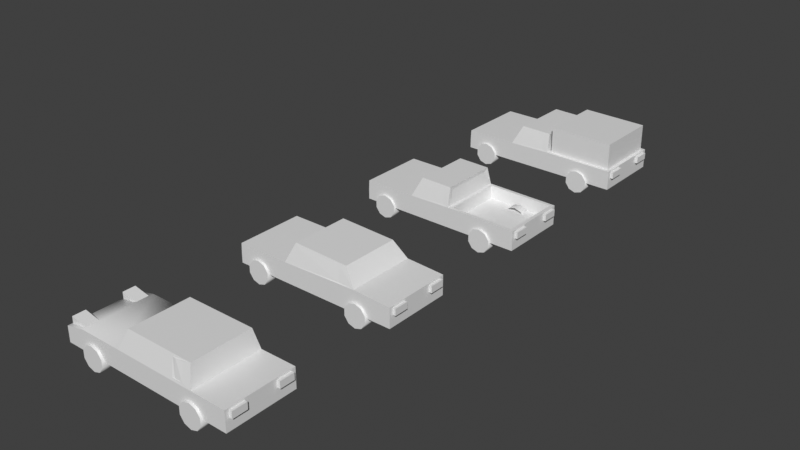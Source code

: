 # Source: lowpoly_cars.blend  (saved by Blender 3.0.42; exported with 4.5.12 LTS)
import bpy
from mathutils import Matrix  # noqa: F401  (used for matrix-valued properties, if any)

bpy.ops.wm.read_factory_settings(use_empty=True)
scene = bpy.context.scene
scene.name = 'Scene'

# ---- collections
col_collection = bpy.data.collections.new('Collection'); scene.collection.children.link(col_collection)

# ---- materials (node trees are filled in below, after node groups)
mat_body = bpy.data.materials.new('body')
mat_body.use_transparent_shadow = False
mat_glass = bpy.data.materials.new('glass')
mat_glass.use_transparent_shadow = False
mat_glass.diffuse_color = (0.0, 0.0, 0.0, 1.0)
mat_headlight = bpy.data.materials.new('headlight')
mat_headlight.use_transparent_shadow = False
mat_headlight.diffuse_color = (0.7952, 0.2211, 0.0, 1.0)
mat_brakelight = bpy.data.materials.new('brakelight')
mat_brakelight.use_transparent_shadow = False
mat_tire = bpy.data.materials.new('tire')
mat_tire.use_transparent_shadow = False
mat_tire.diffuse_color = (0.003643, 0.003643, 0.003643, 1.0)

# ---- material node trees
mat_body.use_nodes = True; mat_body.node_tree.nodes.clear()
_N = mat_body.node_tree.nodes; _L = mat_body.node_tree.links
n0 = _N.new('ShaderNodeBsdfPrincipled'); n0.name = 'Principled BSDF'; n0.location = (10, 300)
n0.distribution = 'GGX'
n0.subsurface_method = 'RANDOM_WALK_SKIN'
n0.inputs[3].default_value = 1.45
n0.inputs[27].default_value = (0.0, 0.0, 0.0, 1.0)
n0.inputs[28].default_value = 1.0
n1 = _N.new('ShaderNodeOutputMaterial'); n1.name = 'Material Output'; n1.location = (300, 300)
_L.new(n0.outputs[0], n1.inputs[0])
n1.is_active_output = True
mat_glass.use_nodes = True; mat_glass.node_tree.nodes.clear()
_N = mat_glass.node_tree.nodes; _L = mat_glass.node_tree.links
n0 = _N.new('ShaderNodeBsdfPrincipled'); n0.name = 'Principled BSDF'; n0.location = (10, 300)
n0.distribution = 'GGX'
n0.subsurface_method = 'RANDOM_WALK_SKIN'
n0.inputs[3].default_value = 1.45
n0.inputs[27].default_value = (0.0, 0.0, 0.0, 1.0)
n0.inputs[28].default_value = 1.0
n1 = _N.new('ShaderNodeOutputMaterial'); n1.name = 'Material Output'; n1.location = (300, 300)
_L.new(n0.outputs[0], n1.inputs[0])
n1.is_active_output = True
mat_headlight.use_nodes = True; mat_headlight.node_tree.nodes.clear()
_N = mat_headlight.node_tree.nodes; _L = mat_headlight.node_tree.links
n0 = _N.new('ShaderNodeBsdfPrincipled'); n0.name = 'Principled BSDF'; n0.location = (10, 300)
n0.distribution = 'GGX'
n0.subsurface_method = 'RANDOM_WALK_SKIN'
n0.inputs[3].default_value = 1.45
n0.inputs[27].default_value = (0.0, 0.0, 0.0, 1.0)
n0.inputs[28].default_value = 1.0
n1 = _N.new('ShaderNodeOutputMaterial'); n1.name = 'Material Output'; n1.location = (300, 300)
_L.new(n0.outputs[0], n1.inputs[0])
n1.is_active_output = True
mat_brakelight.use_nodes = True; mat_brakelight.node_tree.nodes.clear()
_N = mat_brakelight.node_tree.nodes; _L = mat_brakelight.node_tree.links
n0 = _N.new('ShaderNodeBsdfPrincipled'); n0.name = 'Principled BSDF'; n0.location = (10, 300)
n0.distribution = 'GGX'
n0.subsurface_method = 'RANDOM_WALK_SKIN'
n0.inputs[3].default_value = 1.45
n0.inputs[27].default_value = (0.0, 0.0, 0.0, 1.0)
n0.inputs[28].default_value = 1.0
n1 = _N.new('ShaderNodeOutputMaterial'); n1.name = 'Material Output'; n1.location = (300, 300)
_L.new(n0.outputs[0], n1.inputs[0])
n1.is_active_output = True
mat_tire.use_nodes = True; mat_tire.node_tree.nodes.clear()
_N = mat_tire.node_tree.nodes; _L = mat_tire.node_tree.links
n0 = _N.new('ShaderNodeBsdfPrincipled'); n0.name = 'Principled BSDF'; n0.location = (10, 300)
n0.distribution = 'GGX'
n0.subsurface_method = 'RANDOM_WALK_SKIN'
n0.inputs[3].default_value = 1.45
n0.inputs[27].default_value = (0.0, 0.0, 0.0, 1.0)
n0.inputs[28].default_value = 1.0
n1 = _N.new('ShaderNodeOutputMaterial'); n1.name = 'Material Output'; n1.location = (300, 300)
_L.new(n0.outputs[0], n1.inputs[0])
n1.is_active_output = True

# ---- world
world_world = bpy.data.worlds.new('World'); scene.world = world_world
world_world.use_nodes = True; world_world.node_tree.nodes.clear()
_N = world_world.node_tree.nodes; _L = world_world.node_tree.links
n0 = _N.new('ShaderNodeOutputWorld'); n0.name = 'World Output'; n0.location = (300, 300)
n1 = _N.new('ShaderNodeBackground'); n1.name = 'Background'; n1.location = (10, 300)
n1.inputs[0].default_value = (0.05088, 0.05088, 0.05088, 1.0)
_L.new(n1.outputs[0], n0.inputs[0])
n0.is_active_output = True
world_world.color = (0.05088, 0.05088, 0.05088)
world_world.use_sun_shadow = False
world_world.sun_shadow_jitter_overblur = 0.0

# ---- meshes
me_cube_001 = bpy.data.meshes.new('Cube.001')
me_cube_001.from_pydata([(-1.272, -1.0, -1.0), (-0.9557, -0.8706, 0.8813), (-1.272, 1.0, -1.0), (-0.9557, 0.8706, 0.8813), (1.086, -1.0, -1.0), (1.012, -0.7337, 0.8623), (1.086, 1.0, -1.0), (1.012, 0.7337, 0.8623), (-1.119, -0.9826, 0.1187), (-1.119, 0.9826, 0.1187), (1.074, 0.8401, 0.1377), (1.074, -0.8401, 0.1377), (2.11, 1.0, 0.0), (2.11, 1.0, -1.0), (2.11, -1.0, -1.0), (2.11, -1.0, 0.0), (-3.107, 1.0, -1.0), (-3.107, -1.0, -1.0), (-3.107, 1.0, -0.2245), (-2.527, 1.0, 0.0), (-2.527, -1.0, 0.0), (-3.107, -1.0, -0.2245), (0.5527, 0.8808, 0.8794), (0.5527, -0.8808, 0.8794), (0.5913, 0.9719, 0.1236), (0.5913, -0.9719, 0.1236), (-1.272, -1.0, 0.0), (-1.0, -0.8531, 1.0), (-1.0, 0.8531, 1.0), (0.7734, 0.869, 0.9055), (0.7734, -0.869, 0.9055), (-1.272, 1.0, 0.0), (0.8307, 0.9838, 0.127), (0.8307, -0.9838, 0.127), (-3.054, -0.5144, -0.2041), (-2.579, -0.5144, -0.02036), (-2.579, -0.8844, -0.02036), (-3.054, -0.8844, -0.2041), (-3.056, -0.8844, 0.143), (-2.579, -0.8844, -0.02036), (-2.579, -0.5144, -0.02036), (-3.056, -0.5144, 0.143), (-3.054, 0.8859, -0.2041), (-2.579, 0.8859, -0.02036), (-2.579, 0.5159, -0.02036), (-3.054, 0.5159, -0.2041), (-3.056, 0.5159, 0.143), (-2.579, 0.5159, -0.02036), (-2.579, 0.8859, -0.02036), (-3.056, 0.8859, 0.143), (1.0, 0.8531, 1.0), (1.086, 1.0, 0.0), (1.0, -0.8531, 1.0), (1.086, -1.0, 0.0), (0.4569, 0.8706, 0.8813), (0.5086, 0.9826, 0.1187), (0.4569, -0.8706, 0.8813), (0.5086, -0.9826, 0.1187)], [], [(26, 27, 28, 31), (9, 3, 54, 55), (10, 7, 5, 11), (57, 56, 1, 8), (2, 6, 4, 0), (50, 28, 27, 52), (4, 53, 26, 0), (53, 4, 14, 15), (2, 31, 51, 6), (13, 12, 15, 14), (4, 6, 13, 14), (6, 51, 12, 13), (51, 53, 15, 12), (26, 31, 19, 20), (0, 26, 20, 21, 17), (2, 0, 17, 16), (17, 21, 18, 16), (20, 19, 18, 21), (31, 2, 16, 18, 19), (5, 7, 50, 52), (7, 10, 51, 50), (11, 5, 52, 53), (10, 11, 53, 51), (8, 1, 27, 26), (54, 3, 28, 50), (1, 56, 52, 27), (3, 9, 31, 28), (24, 22, 29, 32), (23, 25, 33, 30), (57, 8, 26, 53), (9, 55, 51, 31), (36, 37, 34, 35), (39, 40, 41, 38), (35, 34, 41, 40), (37, 36, 39, 38), (34, 37, 38, 41), (36, 35, 40, 39), (44, 45, 42, 43), (47, 48, 49, 46), (43, 42, 49, 48), (45, 44, 47, 46), (42, 45, 46, 49), (44, 43, 48, 47), (32, 29, 50, 51), (30, 33, 53, 52), (22, 24, 55, 54), (25, 23, 56, 57), (29, 22, 54, 50), (23, 30, 52, 56), (24, 32, 51, 55), (33, 25, 57, 53)])
me_cube_001.polygons.foreach_set('use_smooth', [0, 0, 0, 0, 0, 0, 0, 0, 0, 0, 0, 0, 0, 1, 0, 0, 0, 1, 0, 0, 0, 0, 0, 0, 0, 0, 0, 0, 0, 0, 0, 0, 0, 0, 0, 0, 0, 0, 0, 0, 0, 0, 0, 0, 0, 0, 0, 0, 0, 0, 0])
me_cube_001.polygons.foreach_set('material_index', [1, 1, 1, 1, 0, 0, 0, 0, 0, 0, 0, 0, 0, 0, 0, 0, 0, 0, 0, 0, 0, 0, 0, 0, 0, 0, 0, 1, 1, 0, 0, 0, 0, 0, 0, 2, 0, 0, 0, 0, 0, 2, 0, 0, 0, 0, 0, 0, 0, 0, 0])
_uv = me_cube_001.uv_layers.new(name='UVMap')
_uv.uv.foreach_set('vector', [0.5, 0.0, 0.625, 0.0, 0.625, 0.25, 0.5, 0.25, 0.5148, 0.2636, 0.6102, 0.2646, 0.6102, 0.4857, 0.5148, 0.4867, 0.5172, 0.5181, 0.6078, 0.5195, 0.6078, 0.7305, 0.5172, 0.7319, 0.5148, 0.7633, 0.6102, 0.7643, 0.6102, 0.9854, 0.5148, 0.9864, 0.125, 0.5, 0.375, 0.5, 0.375, 0.75, 0.125, 0.75, 0.625, 0.5, 0.875, 0.5, 0.875, 0.75, 0.625, 0.75, 0.375, 0.75, 0.5, 0.75, 0.5, 1.0, 0.375, 1.0, 0.5, 0.75, 0.375, 0.75, 0.375, 0.75, 0.5, 0.75, 0.375, 0.25, 0.5, 0.25, 0.5, 0.5, 0.375, 0.5, 0.375, 0.5, 0.5, 0.5, 0.5, 0.75, 0.375, 0.75, 0.375, 0.75, 0.375, 0.5, 0.375, 0.5, 0.375, 0.75, 0.375, 0.5, 0.5, 0.5, 0.5, 0.5, 0.375, 0.5, 0.5, 0.5, 0.5, 0.75, 0.5, 0.75, 0.5, 0.5, 0.5, 0.0, 0.5, 0.25, 0.5, 0.25, 0.5, 0.0, 0.375, 1.0, 0.5, 1.0, 0.5, 1.0, 0.4719, 1.0, 0.375, 1.0, 0.125, 0.5, 0.125, 0.75, 0.125, 0.75, 0.125, 0.5, 0.375, 0.0, 0.4719, 0.0, 0.4719, 0.25, 0.375, 0.25, 0.5, 0.0, 0.5, 0.25, 0.4719, 0.25, 0.4719, 0.0, 0.5, 0.25, 0.375, 0.25, 0.375, 0.25, 0.4719, 0.25, 0.5, 0.25, 0.6078, 0.7305, 0.6078, 0.5195, 0.625, 0.5, 0.625, 0.75, 0.6078, 0.5195, 0.5172, 0.5181, 0.5, 0.5, 0.625, 0.5, 0.5172, 0.7319, 0.6078, 0.7305, 0.625, 0.75, 0.5, 0.75, 0.5172, 0.5181, 0.5172, 0.7319, 0.5, 0.75, 0.5, 0.5, 0.5148, 0.9864, 0.6102, 0.9854, 0.625, 1.0, 0.5, 1.0, 0.6102, 0.4857, 0.6102, 0.2646, 0.625, 0.25, 0.625, 0.5, 0.6102, 0.9854, 0.6102, 0.7643, 0.625, 0.75, 0.625, 1.0, 0.6102, 0.2646, 0.5148, 0.2636, 0.5, 0.25, 0.625, 0.25, 0.5239, 0.4887, 0.6014, 0.488, 0.6115, 0.4977, 0.5138, 0.4979, 0.6014, 0.762, 0.5239, 0.7613, 0.5138, 0.7521, 0.6115, 0.7523, 0.5148, 0.7633, 0.5148, 0.9864, 0.5, 1.0, 0.5, 0.75, 0.5148, 0.2636, 0.5148, 0.4867, 0.5, 0.5, 0.5, 0.25, 0.5, 0.0, 0.4719, 0.0, 0.4719, 0.25, 0.5, 0.25, 0.5, 0.0, 0.5, 0.25, 0.4719, 0.25, 0.4719, 0.0, 0.5, 0.25, 0.4719, 0.25, 0.4719, 0.25, 0.5, 0.25, 0.4719, 0.0, 0.5, 0.0, 0.5, 0.0, 0.4719, 0.0, 0.4719, 0.25, 0.4719, 0.0, 0.4719, 0.0, 0.4719, 0.25, 0.5, 0.0, 0.5, 0.25, 0.5, 0.25, 0.5, 0.0, 0.5, 0.0, 0.4719, 0.0, 0.4719, 0.25, 0.5, 0.25, 0.5, 0.0, 0.5, 0.25, 0.4719, 0.25, 0.4719, 0.0, 0.5, 0.25, 0.4719, 0.25, 0.4719, 0.25, 0.5, 0.25, 0.4719, 0.0, 0.5, 0.0, 0.5, 0.0, 0.4719, 0.0, 0.4719, 0.25, 0.4719, 0.0, 0.4719, 0.0, 0.4719, 0.25, 0.5, 0.0, 0.5, 0.25, 0.5, 0.25, 0.5, 0.0, 0.5138, 0.4979, 0.6115, 0.4977, 0.625, 0.5, 0.5, 0.5, 0.6115, 0.7523, 0.5138, 0.7521, 0.5, 0.75, 0.625, 0.75, 0.6014, 0.488, 0.5239, 0.4887, 0.5148, 0.4867, 0.6102, 0.4857, 0.5239, 0.7613, 0.6014, 0.762, 0.6102, 0.7643, 0.5148, 0.7633, 0.6115, 0.4977, 0.6014, 0.488, 0.6102, 0.4857, 0.625, 0.5, 0.6014, 0.762, 0.6115, 0.7523, 0.625, 0.75, 0.6102, 0.7643, 0.5239, 0.4887, 0.5138, 0.4979, 0.5, 0.5, 0.5148, 0.4867, 0.5138, 0.7521, 0.5239, 0.7613, 0.5148, 0.7633, 0.5, 0.75])
me_cube_001.materials.append(mat_body)
me_cube_001.materials.append(mat_glass)
me_cube_001.materials.append(mat_headlight)
me_cube_001.materials.append(mat_brakelight)
me_cube_001.materials.append(mat_tire)
me_cube_001.use_remesh_fix_poles = True
me_cube_001.use_remesh_preserve_attributes = False
me_cube_001.update()
me_cylinder = bpy.data.meshes.new('Cylinder')
me_cylinder.from_pydata([(3.154, -0.3232, 1.796), (3.154, -0.3232, 3.126), (3.741, -0.5142, 1.796), (3.741, -0.5142, 3.126), (4.105, -1.014, 1.796), (4.105, -1.014, 3.126), (4.105, -1.632, 1.796), (4.105, -1.632, 3.126), (3.741, -2.132, 1.796), (3.741, -2.132, 3.126), (3.154, -2.323, 1.796), (3.154, -2.323, 3.126), (2.566, -2.132, 1.796), (2.566, -2.132, 3.126), (2.203, -1.632, 1.796), (2.203, -1.632, 3.126), (2.203, -1.014, 1.796), (2.203, -1.014, 3.126), (2.566, -0.5142, 1.796), (2.566, -0.5142, 3.126), (-6.373, -0.3232, 1.796), (-6.373, -0.3232, 3.126), (-5.786, -0.5142, 1.796), (-5.786, -0.5142, 3.126), (-5.422, -1.014, 1.796), (-5.422, -1.014, 3.126), (-5.422, -1.632, 1.796), (-5.422, -1.632, 3.126), (-5.786, -2.132, 1.796), (-5.786, -2.132, 3.126), (-6.373, -2.323, 1.796), (-6.373, -2.323, 3.126), (-6.961, -2.132, 1.796), (-6.961, -2.132, 3.126), (-7.325, -1.632, 1.796), (-7.325, -1.632, 3.126), (-7.325, -1.014, 1.796), (-7.325, -1.014, 3.126), (-6.961, -0.5142, 1.796), (-6.961, -0.5142, 3.126), (3.154, -0.3232, -1.796), (3.154, -0.3232, -3.126), (3.741, -0.5142, -1.796), (3.741, -0.5142, -3.126), (4.105, -1.014, -1.796), (4.105, -1.014, -3.126), (4.105, -1.632, -1.796), (4.105, -1.632, -3.126), (3.741, -2.132, -1.796), (3.741, -2.132, -3.126), (3.154, -2.323, -1.796), (3.154, -2.323, -3.126), (2.566, -2.132, -1.796), (2.566, -2.132, -3.126), (2.203, -1.632, -1.796), (2.203, -1.632, -3.126), (2.203, -1.014, -1.796), (2.203, -1.014, -3.126), (2.566, -0.5142, -1.796), (2.566, -0.5142, -3.126), (-6.373, -0.3232, -1.796), (-6.373, -0.3232, -3.126), (-5.786, -0.5142, -1.796), (-5.786, -0.5142, -3.126), (-5.422, -1.014, -1.796), (-5.422, -1.014, -3.126), (-5.422, -1.632, -1.796), (-5.422, -1.632, -3.126), (-5.786, -2.132, -1.796), (-5.786, -2.132, -3.126), (-6.373, -2.323, -1.796), (-6.373, -2.323, -3.126), (-6.961, -2.132, -1.796), (-6.961, -2.132, -3.126), (-7.325, -1.632, -1.796), (-7.325, -1.632, -3.126), (-7.325, -1.014, -1.796), (-7.325, -1.014, -3.126), (-6.961, -0.5142, -1.796), (-6.961, -0.5142, -3.126)], [], [(0, 1, 3, 2), (2, 3, 5, 4), (4, 5, 7, 6), (6, 7, 9, 8), (8, 9, 11, 10), (10, 11, 13, 12), (12, 13, 15, 14), (14, 15, 17, 16), (3, 1, 19, 17, 15, 13, 11, 9, 7, 5), (16, 17, 19, 18), (18, 19, 1, 0), (20, 21, 23, 22), (22, 23, 25, 24), (24, 25, 27, 26), (26, 27, 29, 28), (28, 29, 31, 30), (30, 31, 33, 32), (32, 33, 35, 34), (34, 35, 37, 36), (23, 21, 39, 37, 35, 33, 31, 29, 27, 25), (36, 37, 39, 38), (38, 39, 21, 20), (40, 42, 43, 41), (42, 44, 45, 43), (44, 46, 47, 45), (46, 48, 49, 47), (48, 50, 51, 49), (50, 52, 53, 51), (52, 54, 55, 53), (54, 56, 57, 55), (43, 45, 47, 49, 51, 53, 55, 57, 59, 41), (56, 58, 59, 57), (58, 40, 41, 59), (60, 62, 63, 61), (62, 64, 65, 63), (64, 66, 67, 65), (66, 68, 69, 67), (68, 70, 71, 69), (70, 72, 73, 71), (72, 74, 75, 73), (74, 76, 77, 75), (63, 65, 67, 69, 71, 73, 75, 77, 79, 61), (76, 78, 79, 77), (78, 60, 61, 79)])
me_cylinder.polygons.foreach_set('use_smooth', [1, 1, 1, 1, 1, 1, 1, 1, 0, 1, 1, 1, 1, 1, 1, 1, 1, 1, 1, 0, 1, 1, 1, 1, 1, 1, 1, 1, 1, 1, 0, 1, 1, 1, 1, 1, 1, 1, 1, 1, 1, 0, 1, 1])
_uv = me_cylinder.uv_layers.new(name='UVMap')
_uv.uv.foreach_set('vector', [1.0, 0.5, 1.0, 1.0, 0.9, 1.0, 0.9, 0.5, 0.9, 0.5, 0.9, 1.0, 0.8, 1.0, 0.8, 0.5, 0.8, 0.5, 0.8, 1.0, 0.7, 1.0, 0.7, 0.5, 0.7, 0.5, 0.7, 1.0, 0.6, 1.0, 0.6, 0.5, 0.6, 0.5, 0.6, 1.0, 0.5, 1.0, 0.5, 0.5, 0.5, 0.5, 0.5, 1.0, 0.4, 1.0, 0.4, 0.5, 0.4, 0.5, 0.4, 1.0, 0.3, 1.0, 0.3, 0.5, 0.3, 0.5, 0.3, 1.0, 0.2, 1.0, 0.2, 0.5, 0.3911, 0.4442, 0.25, 0.49, 0.1089, 0.4442, 0.02175, 0.3242, 0.02175, 0.1758, 0.1089, 0.05584, 0.25, 0.01, 0.3911, 0.05584, 0.4783, 0.1758, 0.4783, 0.3242, 0.2, 0.5, 0.2, 1.0, 0.1, 1.0, 0.1, 0.5, 0.1, 0.5, 0.1, 1.0, -7.451e-08, 1.0, -7.451e-08, 0.5, 1.0, 0.5, 1.0, 1.0, 0.9, 1.0, 0.9, 0.5, 0.9, 0.5, 0.9, 1.0, 0.8, 1.0, 0.8, 0.5, 0.8, 0.5, 0.8, 1.0, 0.7, 1.0, 0.7, 0.5, 0.7, 0.5, 0.7, 1.0, 0.6, 1.0, 0.6, 0.5, 0.6, 0.5, 0.6, 1.0, 0.5, 1.0, 0.5, 0.5, 0.5, 0.5, 0.5, 1.0, 0.4, 1.0, 0.4, 0.5, 0.4, 0.5, 0.4, 1.0, 0.3, 1.0, 0.3, 0.5, 0.3, 0.5, 0.3, 1.0, 0.2, 1.0, 0.2, 0.5, 0.3911, 0.4442, 0.25, 0.49, 0.1089, 0.4442, 0.02175, 0.3242, 0.02175, 0.1758, 0.1089, 0.05584, 0.25, 0.01, 0.3911, 0.05584, 0.4783, 0.1758, 0.4783, 0.3242, 0.2, 0.5, 0.2, 1.0, 0.1, 1.0, 0.1, 0.5, 0.1, 0.5, 0.1, 1.0, -7.451e-08, 1.0, -7.451e-08, 0.5, 1.0, 0.5, 0.9, 0.5, 0.9, 1.0, 1.0, 1.0, 0.9, 0.5, 0.8, 0.5, 0.8, 1.0, 0.9, 1.0, 0.8, 0.5, 0.7, 0.5, 0.7, 1.0, 0.8, 1.0, 0.7, 0.5, 0.6, 0.5, 0.6, 1.0, 0.7, 1.0, 0.6, 0.5, 0.5, 0.5, 0.5, 1.0, 0.6, 1.0, 0.5, 0.5, 0.4, 0.5, 0.4, 1.0, 0.5, 1.0, 0.4, 0.5, 0.3, 0.5, 0.3, 1.0, 0.4, 1.0, 0.3, 0.5, 0.2, 0.5, 0.2, 1.0, 0.3, 1.0, 0.3911, 0.4442, 0.4783, 0.3242, 0.4783, 0.1758, 0.3911, 0.05584, 0.25, 0.01, 0.1089, 0.05584, 0.02175, 0.1758, 0.02175, 0.3242, 0.1089, 0.4442, 0.25, 0.49, 0.2, 0.5, 0.1, 0.5, 0.1, 1.0, 0.2, 1.0, 0.1, 0.5, -7.451e-08, 0.5, -7.451e-08, 1.0, 0.1, 1.0, 1.0, 0.5, 0.9, 0.5, 0.9, 1.0, 1.0, 1.0, 0.9, 0.5, 0.8, 0.5, 0.8, 1.0, 0.9, 1.0, 0.8, 0.5, 0.7, 0.5, 0.7, 1.0, 0.8, 1.0, 0.7, 0.5, 0.6, 0.5, 0.6, 1.0, 0.7, 1.0, 0.6, 0.5, 0.5, 0.5, 0.5, 1.0, 0.6, 1.0, 0.5, 0.5, 0.4, 0.5, 0.4, 1.0, 0.5, 1.0, 0.4, 0.5, 0.3, 0.5, 0.3, 1.0, 0.4, 1.0, 0.3, 0.5, 0.2, 0.5, 0.2, 1.0, 0.3, 1.0, 0.3911, 0.4442, 0.4783, 0.3242, 0.4783, 0.1758, 0.3911, 0.05584, 0.25, 0.01, 0.1089, 0.05584, 0.02175, 0.1758, 0.02175, 0.3242, 0.1089, 0.4442, 0.25, 0.49, 0.2, 0.5, 0.1, 0.5, 0.1, 1.0, 0.2, 1.0, 0.1, 0.5, -7.451e-08, 0.5, -7.451e-08, 1.0, 0.1, 1.0])
me_cylinder.materials.append(mat_tire)
me_cylinder.use_remesh_fix_poles = True
me_cylinder.use_remesh_preserve_attributes = False
me_cylinder.update()
me_cube_002 = bpy.data.meshes.new('Cube.002')
me_cube_002.from_pydata([(-1.851, -9.263, -1.0), (-1.851, -9.263, 1.0), (-1.851, -4.769, -1.0), (-1.851, -4.769, 1.0), (0.1487, -9.263, -1.0), (0.1487, -9.263, 1.0), (0.1487, -4.769, -1.0), (0.1487, -4.769, 1.0)], [], [(2, 3, 7, 6), (6, 7, 5, 4), (4, 5, 1, 0), (2, 6, 4, 0), (7, 3, 1, 5)])
_uv = me_cube_002.uv_layers.new(name='UVMap')
_uv.uv.foreach_set('vector', [0.375, 0.25, 0.625, 0.25, 0.625, 0.5, 0.375, 0.5, 0.375, 0.5, 0.625, 0.5, 0.625, 0.75, 0.375, 0.75, 0.375, 0.75, 0.625, 0.75, 0.625, 1.0, 0.375, 1.0, 0.125, 0.5, 0.375, 0.5, 0.375, 0.75, 0.125, 0.75, 0.625, 0.5, 0.875, 0.5, 0.875, 0.75, 0.625, 0.75])
me_cube_002.materials.append(mat_brakelight)
me_cube_002.use_remesh_fix_poles = True
me_cube_002.use_remesh_preserve_attributes = False
me_cube_002.update()
me_cube_003 = bpy.data.meshes.new('Cube.003')
me_cube_003.from_pydata([(-1.272, -1.0, -1.0), (-0.9557, -0.8706, 0.8813), (-1.272, 1.0, -1.0), (-0.9557, 0.8706, 0.8813), (1.086, -1.0, -1.0), (0.6974, -0.7337, 0.79), (1.086, 1.0, -1.0), (0.6974, 0.7337, 0.79), (-1.119, -0.9826, 0.1187), (-1.119, 0.9826, 0.1187), (0.9544, 0.8401, 0.21), (0.9544, -0.8401, 0.21), (2.11, 1.0, 0.0), (2.11, 1.0, -1.0), (2.11, -1.0, -1.0), (2.11, -1.0, 0.0), (-2.842, 1.0, -1.0), (-2.842, -1.0, -1.0), (-2.842, 1.0, -0.4856), (-2.83, 1.0, 0.0), (-2.83, -1.0, 0.0), (-2.842, -1.0, -0.4856), (0.4569, 0.8706, 0.8018), (0.4569, -0.8706, 0.8018), (0.5086, 0.9826, 0.1187), (0.5086, -0.9826, 0.1187), (-1.272, -1.0, 0.0), (-1.0, -0.8531, 1.0), (-1.0, 0.8531, 1.0), (0.6485, 0.8531, 0.9003), (0.6485, -0.8531, 0.9003), (-1.272, 1.0, 0.0), (1.003, 1.0, 0.09972), (1.003, -1.0, 0.09972), (-2.83, -0.3333, 0.0), (-2.83, 0.3333, 0.0), (-2.842, 0.3333, -0.4856), (-2.842, -0.3333, -0.4856), (-2.791, -0.3333, -0.003013), (-2.791, 0.3333, -0.003013), (-2.804, 0.3333, -0.4886), (-2.804, -0.3333, -0.4886)], [], [(26, 27, 28, 31), (9, 3, 22, 24), (10, 7, 5, 11), (25, 23, 1, 8), (2, 6, 4, 0), (29, 28, 27, 30), (4, 33, 26, 0), (33, 4, 14, 15), (2, 31, 32, 6), (13, 12, 15, 14), (4, 6, 13, 14), (6, 32, 12, 13), (32, 33, 15, 12), (26, 31, 19, 35, 34, 20), (0, 26, 20, 21, 17), (2, 0, 17, 16), (17, 21, 37, 36, 18, 16), (35, 19, 18, 36), (31, 2, 16, 18, 19), (5, 7, 29, 30), (7, 10, 32, 29), (11, 5, 30, 33), (10, 11, 33, 32), (8, 1, 27, 26), (22, 3, 28, 29), (1, 23, 30, 27), (3, 9, 31, 28), (24, 22, 29, 32), (23, 25, 33, 30), (25, 8, 26, 33), (9, 24, 32, 31), (20, 34, 37, 21), (35, 36, 40, 39), (38, 39, 40, 41), (36, 37, 41, 40), (34, 35, 39, 38), (37, 34, 38, 41)])
me_cube_003.polygons.foreach_set('use_smooth', [0, 0, 0, 0, 0, 0, 0, 0, 0, 0, 0, 0, 0, 0, 0, 0, 0, 1, 0, 0, 0, 0, 0, 0, 0, 0, 0, 0, 0, 0, 0, 1, 1, 1, 0, 1, 1])
me_cube_003.polygons.foreach_set('material_index', [1, 1, 1, 1, 0, 0, 0, 0, 0, 0, 0, 0, 0, 0, 0, 0, 0, 2, 0, 0, 0, 0, 0, 0, 0, 0, 0, 0, 0, 0, 0, 2, 0, 0, 0, 0, 0])
_uv = me_cube_003.uv_layers.new(name='UVMap')
_uv.uv.foreach_set('vector', [0.5, 0.0, 0.625, 0.0, 0.625, 0.25, 0.5, 0.25, 0.5148, 0.2636, 0.6102, 0.2646, 0.6102, 0.4857, 0.5148, 0.4867, 0.5172, 0.5181, 0.6078, 0.5195, 0.6078, 0.7305, 0.5172, 0.7319, 0.5148, 0.7633, 0.6102, 0.7643, 0.6102, 0.9854, 0.5148, 0.9864, 0.125, 0.5, 0.375, 0.5, 0.375, 0.75, 0.125, 0.75, 0.625, 0.5, 0.875, 0.5, 0.875, 0.75, 0.625, 0.75, 0.375, 0.75, 0.5, 0.75, 0.5, 1.0, 0.375, 1.0, 0.5, 0.75, 0.375, 0.75, 0.375, 0.75, 0.5, 0.75, 0.375, 0.25, 0.5, 0.25, 0.5, 0.5, 0.375, 0.5, 0.375, 0.5, 0.5, 0.5, 0.5, 0.75, 0.375, 0.75, 0.375, 0.75, 0.375, 0.5, 0.375, 0.5, 0.375, 0.75, 0.375, 0.5, 0.5, 0.5, 0.5, 0.5, 0.375, 0.5, 0.5, 0.5, 0.5, 0.75, 0.5, 0.75, 0.5, 0.5, 0.5, 0.0, 0.5, 0.25, 0.5, 0.25, 0.5, 0.1667, 0.5, 0.08333, 0.5, 0.0, 0.375, 1.0, 0.5, 1.0, 0.5, 1.0, 0.4719, 1.0, 0.375, 1.0, 0.125, 0.5, 0.125, 0.75, 0.125, 0.75, 0.125, 0.5, 0.375, 0.0, 0.4719, 0.0, 0.4719, 0.08333, 0.4719, 0.1667, 0.4719, 0.25, 0.375, 0.25, 0.5, 0.1667, 0.5, 0.25, 0.4719, 0.25, 0.4719, 0.1667, 0.5, 0.25, 0.375, 0.25, 0.375, 0.25, 0.4719, 0.25, 0.5, 0.25, 0.6078, 0.7305, 0.6078, 0.5195, 0.625, 0.5, 0.625, 0.75, 0.6078, 0.5195, 0.5172, 0.5181, 0.5, 0.5, 0.625, 0.5, 0.5172, 0.7319, 0.6078, 0.7305, 0.625, 0.75, 0.5, 0.75, 0.5172, 0.5181, 0.5172, 0.7319, 0.5, 0.75, 0.5, 0.5, 0.5148, 0.9864, 0.6102, 0.9854, 0.625, 1.0, 0.5, 1.0, 0.6102, 0.4857, 0.6102, 0.2646, 0.625, 0.25, 0.625, 0.5, 0.6102, 0.9854, 0.6102, 0.7643, 0.625, 0.75, 0.625, 1.0, 0.6102, 0.2646, 0.5148, 0.2636, 0.5, 0.25, 0.625, 0.25, 0.5148, 0.4867, 0.6102, 0.4857, 0.625, 0.5, 0.5, 0.5, 0.6102, 0.7643, 0.5148, 0.7633, 0.5, 0.75, 0.625, 0.75, 0.5148, 0.7633, 0.5148, 0.9864, 0.5, 1.0, 0.5, 0.75, 0.5148, 0.2636, 0.5148, 0.4867, 0.5, 0.5, 0.5, 0.25, 0.5, 0.0, 0.5, 0.08333, 0.4719, 0.08333, 0.4719, 0.0, 0.5, 0.1667, 0.4719, 0.1667, 0.4719, 0.1667, 0.5, 0.1667, 0.5, 0.08333, 0.5, 0.1667, 0.4719, 0.1667, 0.4719, 0.08333, 0.4719, 0.1667, 0.4719, 0.08333, 0.4719, 0.08333, 0.4719, 0.1667, 0.5, 0.08333, 0.5, 0.1667, 0.5, 0.1667, 0.5, 0.08333, 0.4719, 0.08333, 0.5, 0.08333, 0.5, 0.08333, 0.4719, 0.08333])
me_cube_003.materials.append(mat_body)
me_cube_003.materials.append(mat_glass)
me_cube_003.materials.append(mat_headlight)
me_cube_003.use_remesh_fix_poles = True
me_cube_003.use_remesh_preserve_attributes = False
me_cube_003.update()
me_cylinder_001 = bpy.data.meshes.new('Cylinder.001')
me_cylinder_001.from_pydata([(3.154, -0.3232, 1.796), (3.154, -0.3232, 3.126), (3.741, -0.5142, 1.796), (3.741, -0.5142, 3.126), (4.105, -1.014, 1.796), (4.105, -1.014, 3.126), (4.105, -1.632, 1.796), (4.105, -1.632, 3.126), (3.741, -2.132, 1.796), (3.741, -2.132, 3.126), (3.154, -2.323, 1.796), (3.154, -2.323, 3.126), (2.566, -2.132, 1.796), (2.566, -2.132, 3.126), (2.203, -1.632, 1.796), (2.203, -1.632, 3.126), (2.203, -1.014, 1.796), (2.203, -1.014, 3.126), (2.566, -0.5142, 1.796), (2.566, -0.5142, 3.126), (-6.373, -0.3232, 1.796), (-6.373, -0.3232, 3.126), (-5.786, -0.5142, 1.796), (-5.786, -0.5142, 3.126), (-5.422, -1.014, 1.796), (-5.422, -1.014, 3.126), (-5.422, -1.632, 1.796), (-5.422, -1.632, 3.126), (-5.786, -2.132, 1.796), (-5.786, -2.132, 3.126), (-6.373, -2.323, 1.796), (-6.373, -2.323, 3.126), (-6.961, -2.132, 1.796), (-6.961, -2.132, 3.126), (-7.325, -1.632, 1.796), (-7.325, -1.632, 3.126), (-7.325, -1.014, 1.796), (-7.325, -1.014, 3.126), (-6.961, -0.5142, 1.796), (-6.961, -0.5142, 3.126), (3.154, -0.3232, -1.796), (3.154, -0.3232, -3.126), (3.741, -0.5142, -1.796), (3.741, -0.5142, -3.126), (4.105, -1.014, -1.796), (4.105, -1.014, -3.126), (4.105, -1.632, -1.796), (4.105, -1.632, -3.126), (3.741, -2.132, -1.796), (3.741, -2.132, -3.126), (3.154, -2.323, -1.796), (3.154, -2.323, -3.126), (2.566, -2.132, -1.796), (2.566, -2.132, -3.126), (2.203, -1.632, -1.796), (2.203, -1.632, -3.126), (2.203, -1.014, -1.796), (2.203, -1.014, -3.126), (2.566, -0.5142, -1.796), (2.566, -0.5142, -3.126), (-6.373, -0.3232, -1.796), (-6.373, -0.3232, -3.126), (-5.786, -0.5142, -1.796), (-5.786, -0.5142, -3.126), (-5.422, -1.014, -1.796), (-5.422, -1.014, -3.126), (-5.422, -1.632, -1.796), (-5.422, -1.632, -3.126), (-5.786, -2.132, -1.796), (-5.786, -2.132, -3.126), (-6.373, -2.323, -1.796), (-6.373, -2.323, -3.126), (-6.961, -2.132, -1.796), (-6.961, -2.132, -3.126), (-7.325, -1.632, -1.796), (-7.325, -1.632, -3.126), (-7.325, -1.014, -1.796), (-7.325, -1.014, -3.126), (-6.961, -0.5142, -1.796), (-6.961, -0.5142, -3.126)], [], [(0, 1, 3, 2), (2, 3, 5, 4), (4, 5, 7, 6), (6, 7, 9, 8), (8, 9, 11, 10), (10, 11, 13, 12), (12, 13, 15, 14), (14, 15, 17, 16), (3, 1, 19, 17, 15, 13, 11, 9, 7, 5), (16, 17, 19, 18), (18, 19, 1, 0), (20, 21, 23, 22), (22, 23, 25, 24), (24, 25, 27, 26), (26, 27, 29, 28), (28, 29, 31, 30), (30, 31, 33, 32), (32, 33, 35, 34), (34, 35, 37, 36), (23, 21, 39, 37, 35, 33, 31, 29, 27, 25), (36, 37, 39, 38), (38, 39, 21, 20), (40, 42, 43, 41), (42, 44, 45, 43), (44, 46, 47, 45), (46, 48, 49, 47), (48, 50, 51, 49), (50, 52, 53, 51), (52, 54, 55, 53), (54, 56, 57, 55), (43, 45, 47, 49, 51, 53, 55, 57, 59, 41), (56, 58, 59, 57), (58, 40, 41, 59), (60, 62, 63, 61), (62, 64, 65, 63), (64, 66, 67, 65), (66, 68, 69, 67), (68, 70, 71, 69), (70, 72, 73, 71), (72, 74, 75, 73), (74, 76, 77, 75), (63, 65, 67, 69, 71, 73, 75, 77, 79, 61), (76, 78, 79, 77), (78, 60, 61, 79)])
me_cylinder_001.polygons.foreach_set('use_smooth', [1, 1, 1, 1, 1, 1, 1, 1, 0, 1, 1, 1, 1, 1, 1, 1, 1, 1, 1, 0, 1, 1, 1, 1, 1, 1, 1, 1, 1, 1, 0, 1, 1, 1, 1, 1, 1, 1, 1, 1, 1, 0, 1, 1])
_uv = me_cylinder_001.uv_layers.new(name='UVMap')
_uv.uv.foreach_set('vector', [1.0, 0.5, 1.0, 1.0, 0.9, 1.0, 0.9, 0.5, 0.9, 0.5, 0.9, 1.0, 0.8, 1.0, 0.8, 0.5, 0.8, 0.5, 0.8, 1.0, 0.7, 1.0, 0.7, 0.5, 0.7, 0.5, 0.7, 1.0, 0.6, 1.0, 0.6, 0.5, 0.6, 0.5, 0.6, 1.0, 0.5, 1.0, 0.5, 0.5, 0.5, 0.5, 0.5, 1.0, 0.4, 1.0, 0.4, 0.5, 0.4, 0.5, 0.4, 1.0, 0.3, 1.0, 0.3, 0.5, 0.3, 0.5, 0.3, 1.0, 0.2, 1.0, 0.2, 0.5, 0.3911, 0.4442, 0.25, 0.49, 0.1089, 0.4442, 0.02175, 0.3242, 0.02175, 0.1758, 0.1089, 0.05584, 0.25, 0.01, 0.3911, 0.05584, 0.4783, 0.1758, 0.4783, 0.3242, 0.2, 0.5, 0.2, 1.0, 0.1, 1.0, 0.1, 0.5, 0.1, 0.5, 0.1, 1.0, -7.451e-08, 1.0, -7.451e-08, 0.5, 1.0, 0.5, 1.0, 1.0, 0.9, 1.0, 0.9, 0.5, 0.9, 0.5, 0.9, 1.0, 0.8, 1.0, 0.8, 0.5, 0.8, 0.5, 0.8, 1.0, 0.7, 1.0, 0.7, 0.5, 0.7, 0.5, 0.7, 1.0, 0.6, 1.0, 0.6, 0.5, 0.6, 0.5, 0.6, 1.0, 0.5, 1.0, 0.5, 0.5, 0.5, 0.5, 0.5, 1.0, 0.4, 1.0, 0.4, 0.5, 0.4, 0.5, 0.4, 1.0, 0.3, 1.0, 0.3, 0.5, 0.3, 0.5, 0.3, 1.0, 0.2, 1.0, 0.2, 0.5, 0.3911, 0.4442, 0.25, 0.49, 0.1089, 0.4442, 0.02175, 0.3242, 0.02175, 0.1758, 0.1089, 0.05584, 0.25, 0.01, 0.3911, 0.05584, 0.4783, 0.1758, 0.4783, 0.3242, 0.2, 0.5, 0.2, 1.0, 0.1, 1.0, 0.1, 0.5, 0.1, 0.5, 0.1, 1.0, -7.451e-08, 1.0, -7.451e-08, 0.5, 1.0, 0.5, 0.9, 0.5, 0.9, 1.0, 1.0, 1.0, 0.9, 0.5, 0.8, 0.5, 0.8, 1.0, 0.9, 1.0, 0.8, 0.5, 0.7, 0.5, 0.7, 1.0, 0.8, 1.0, 0.7, 0.5, 0.6, 0.5, 0.6, 1.0, 0.7, 1.0, 0.6, 0.5, 0.5, 0.5, 0.5, 1.0, 0.6, 1.0, 0.5, 0.5, 0.4, 0.5, 0.4, 1.0, 0.5, 1.0, 0.4, 0.5, 0.3, 0.5, 0.3, 1.0, 0.4, 1.0, 0.3, 0.5, 0.2, 0.5, 0.2, 1.0, 0.3, 1.0, 0.3911, 0.4442, 0.4783, 0.3242, 0.4783, 0.1758, 0.3911, 0.05584, 0.25, 0.01, 0.1089, 0.05584, 0.02175, 0.1758, 0.02175, 0.3242, 0.1089, 0.4442, 0.25, 0.49, 0.2, 0.5, 0.1, 0.5, 0.1, 1.0, 0.2, 1.0, 0.1, 0.5, -7.451e-08, 0.5, -7.451e-08, 1.0, 0.1, 1.0, 1.0, 0.5, 0.9, 0.5, 0.9, 1.0, 1.0, 1.0, 0.9, 0.5, 0.8, 0.5, 0.8, 1.0, 0.9, 1.0, 0.8, 0.5, 0.7, 0.5, 0.7, 1.0, 0.8, 1.0, 0.7, 0.5, 0.6, 0.5, 0.6, 1.0, 0.7, 1.0, 0.6, 0.5, 0.5, 0.5, 0.5, 1.0, 0.6, 1.0, 0.5, 0.5, 0.4, 0.5, 0.4, 1.0, 0.5, 1.0, 0.4, 0.5, 0.3, 0.5, 0.3, 1.0, 0.4, 1.0, 0.3, 0.5, 0.2, 0.5, 0.2, 1.0, 0.3, 1.0, 0.3911, 0.4442, 0.4783, 0.3242, 0.4783, 0.1758, 0.3911, 0.05584, 0.25, 0.01, 0.1089, 0.05584, 0.02175, 0.1758, 0.02175, 0.3242, 0.1089, 0.4442, 0.25, 0.49, 0.2, 0.5, 0.1, 0.5, 0.1, 1.0, 0.2, 1.0, 0.1, 0.5, -7.451e-08, 0.5, -7.451e-08, 1.0, 0.1, 1.0])
me_cylinder_001.materials.append(mat_tire)
me_cylinder_001.use_remesh_fix_poles = True
me_cylinder_001.use_remesh_preserve_attributes = False
me_cylinder_001.update()
me_cube_004 = bpy.data.meshes.new('Cube.004')
me_cube_004.from_pydata([(-1.851, -9.263, -1.0), (-1.851, -9.263, 1.0), (-1.851, -4.769, -1.0), (-1.851, -4.769, 1.0), (0.1487, -9.263, -1.0), (0.1487, -9.263, 1.0), (0.1487, -4.769, -1.0), (0.1487, -4.769, 1.0)], [], [(2, 3, 7, 6), (6, 7, 5, 4), (4, 5, 1, 0), (2, 6, 4, 0), (7, 3, 1, 5)])
_uv = me_cube_004.uv_layers.new(name='UVMap')
_uv.uv.foreach_set('vector', [0.375, 0.25, 0.625, 0.25, 0.625, 0.5, 0.375, 0.5, 0.375, 0.5, 0.625, 0.5, 0.625, 0.75, 0.375, 0.75, 0.375, 0.75, 0.625, 0.75, 0.625, 1.0, 0.375, 1.0, 0.125, 0.5, 0.375, 0.5, 0.375, 0.75, 0.125, 0.75, 0.625, 0.5, 0.875, 0.5, 0.875, 0.75, 0.625, 0.75])
me_cube_004.materials.append(mat_brakelight)
me_cube_004.use_remesh_fix_poles = True
me_cube_004.use_remesh_preserve_attributes = False
me_cube_004.update()
me_cube_005 = bpy.data.meshes.new('Cube.005')
me_cube_005.from_pydata([(-1.272, -1.0, -1.0), (-0.9557, -0.8706, 0.8813), (-1.272, 1.0, -1.0), (-0.9557, 0.8706, 0.8813), (1.086, -1.0, -1.0), (-0.06607, -0.7337, 0.799), (1.086, 1.0, -1.0), (-0.06607, 0.7337, 0.799), (-1.119, -0.9826, 0.1187), (-1.119, 0.9826, 0.1187), (-0.02501, 0.8401, 0.1615), (-0.02501, -0.8401, 0.1615), (2.014, 0.9036, 0.001828), (2.11, 1.0, -1.0), (2.11, -1.0, -1.0), (2.014, -0.9036, 0.001828), (-2.842, 1.0, -1.0), (-2.842, -1.0, -1.0), (-2.842, 1.0, -0.4856), (-2.83, 1.0, 0.0), (-2.83, -1.0, 0.0), (-2.842, -1.0, -0.4856), (-0.2031, 0.8706, 0.8609), (-0.2031, -0.8706, 0.8609), (-0.1904, 0.9826, 0.1187), (-0.1904, -0.9826, 0.1187), (-1.272, -1.0, 0.0), (-1.0, -0.8531, 1.0), (-1.0, 0.8531, 1.0), (-0.05043, 0.8531, 0.9772), (-0.05043, -0.8531, 0.9772), (-1.272, 1.0, 0.0), (0.07921, 0.9036, 0.0385), (0.07921, -0.9036, 0.0385), (-2.83, -0.3333, 0.0), (-2.83, 0.3333, 0.0), (-2.842, 0.3333, -0.4856), (-2.842, -0.3333, -0.4856), (-2.791, -0.3333, -0.003013), (-2.791, 0.3333, -0.003013), (-2.804, 0.3333, -0.4886), (-2.804, -0.3333, -0.4886), (-0.01721, 1.0, 0.04032), (-0.01721, -1.0, 0.04032), (2.11, 1.0, 0.0), (2.11, -1.0, 0.0), (0.07491, 0.9036, -0.6488), (0.07491, -0.9036, -0.6488), (2.009, 0.9036, -0.6855), (2.009, -0.9036, -0.6855)], [], [(26, 27, 28, 31), (9, 3, 22, 24), (10, 7, 5, 11), (25, 23, 1, 8), (2, 6, 4, 0), (29, 28, 27, 30), (4, 43, 26, 0), (43, 4, 14, 45), (2, 31, 42, 6), (13, 44, 45, 14), (4, 6, 13, 14), (6, 42, 44, 13), (12, 32, 46, 48), (26, 31, 19, 35, 34, 20), (0, 26, 20, 21, 17), (2, 0, 17, 16), (17, 21, 37, 36, 18, 16), (35, 19, 18, 36), (31, 2, 16, 18, 19), (5, 7, 29, 30), (7, 10, 42, 29), (11, 5, 30, 43), (10, 11, 43, 42), (8, 1, 27, 26), (22, 3, 28, 29), (1, 23, 30, 27), (3, 9, 31, 28), (24, 22, 29, 42), (23, 25, 43, 30), (25, 8, 26, 43), (9, 24, 42, 31), (20, 34, 37, 21), (35, 36, 40, 39), (38, 39, 40, 41), (36, 37, 41, 40), (34, 35, 39, 38), (37, 34, 38, 41), (33, 32, 42, 43), (12, 15, 45, 44), (15, 33, 43, 45), (32, 12, 44, 42), (46, 47, 49, 48), (15, 12, 48, 49), (33, 15, 49, 47), (32, 33, 47, 46)])
me_cube_005.polygons.foreach_set('use_smooth', [0, 0, 0, 0, 0, 0, 0, 0, 0, 0, 0, 0, 0, 0, 0, 0, 0, 1, 0, 0, 0, 0, 0, 0, 0, 0, 0, 0, 0, 0, 0, 1, 1, 1, 0, 1, 1, 0, 0, 0, 0, 0, 0, 0, 0])
me_cube_005.polygons.foreach_set('material_index', [1, 1, 1, 1, 0, 0, 0, 0, 0, 0, 0, 0, 0, 0, 0, 0, 0, 2, 0, 0, 0, 0, 0, 0, 0, 0, 0, 0, 0, 0, 0, 2, 0, 0, 0, 0, 0, 0, 0, 0, 0, 0, 0, 0, 0])
_uv = me_cube_005.uv_layers.new(name='UVMap')
_uv.uv.foreach_set('vector', [0.5, 0.0, 0.625, 0.0, 0.625, 0.25, 0.5, 0.25, 0.5148, 0.2636, 0.6102, 0.2646, 0.6102, 0.4857, 0.5148, 0.4867, 0.5172, 0.5181, 0.6078, 0.5195, 0.6078, 0.7305, 0.5172, 0.7319, 0.5148, 0.7633, 0.6102, 0.7643, 0.6102, 0.9854, 0.5148, 0.9864, 0.125, 0.5, 0.375, 0.5, 0.375, 0.75, 0.125, 0.75, 0.625, 0.5, 0.875, 0.5, 0.875, 0.75, 0.625, 0.75, 0.375, 0.75, 0.5, 0.75, 0.5, 1.0, 0.375, 1.0, 0.5, 0.75, 0.375, 0.75, 0.375, 0.75, 0.5, 0.75, 0.375, 0.25, 0.5, 0.25, 0.5, 0.5, 0.375, 0.5, 0.375, 0.5, 0.5, 0.5, 0.5, 0.75, 0.375, 0.75, 0.375, 0.75, 0.375, 0.5, 0.375, 0.5, 0.375, 0.75, 0.375, 0.5, 0.5, 0.5, 0.5, 0.5, 0.375, 0.5, 0.5, 0.5121, 0.5, 0.5121, 0.5, 0.5121, 0.5, 0.5121, 0.5, 0.0, 0.5, 0.25, 0.5, 0.25, 0.5, 0.1667, 0.5, 0.08333, 0.5, 0.0, 0.375, 1.0, 0.5, 1.0, 0.5, 1.0, 0.4719, 1.0, 0.375, 1.0, 0.125, 0.5, 0.125, 0.75, 0.125, 0.75, 0.125, 0.5, 0.375, 0.0, 0.4719, 0.0, 0.4719, 0.08333, 0.4719, 0.1667, 0.4719, 0.25, 0.375, 0.25, 0.5, 0.1667, 0.5, 0.25, 0.4719, 0.25, 0.4719, 0.1667, 0.5, 0.25, 0.375, 0.25, 0.375, 0.25, 0.4719, 0.25, 0.5, 0.25, 0.6078, 0.7305, 0.6078, 0.5195, 0.625, 0.5, 0.625, 0.75, 0.6078, 0.5195, 0.5172, 0.5181, 0.5, 0.5, 0.625, 0.5, 0.5172, 0.7319, 0.6078, 0.7305, 0.625, 0.75, 0.5, 0.75, 0.5172, 0.5181, 0.5172, 0.7319, 0.5, 0.75, 0.5, 0.5, 0.5148, 0.9864, 0.6102, 0.9854, 0.625, 1.0, 0.5, 1.0, 0.6102, 0.4857, 0.6102, 0.2646, 0.625, 0.25, 0.625, 0.5, 0.6102, 0.9854, 0.6102, 0.7643, 0.625, 0.75, 0.625, 1.0, 0.6102, 0.2646, 0.5148, 0.2636, 0.5, 0.25, 0.625, 0.25, 0.5148, 0.4867, 0.6102, 0.4857, 0.625, 0.5, 0.5, 0.5, 0.6102, 0.7643, 0.5148, 0.7633, 0.5, 0.75, 0.625, 0.75, 0.5148, 0.7633, 0.5148, 0.9864, 0.5, 1.0, 0.5, 0.75, 0.5148, 0.2636, 0.5148, 0.4867, 0.5, 0.5, 0.5, 0.25, 0.5, 0.0, 0.5, 0.08333, 0.4719, 0.08333, 0.4719, 0.0, 0.5, 0.1667, 0.4719, 0.1667, 0.4719, 0.1667, 0.5, 0.1667, 0.5, 0.08333, 0.5, 0.1667, 0.4719, 0.1667, 0.4719, 0.08333, 0.4719, 0.1667, 0.4719, 0.08333, 0.4719, 0.08333, 0.4719, 0.1667, 0.5, 0.08333, 0.5, 0.1667, 0.5, 0.1667, 0.5, 0.08333, 0.4719, 0.08333, 0.5, 0.08333, 0.5, 0.08333, 0.4719, 0.08333, 0.5, 0.7379, 0.5, 0.5121, 0.5, 0.5, 0.5, 0.75, 0.5, 0.5121, 0.5, 0.7379, 0.5, 0.75, 0.5, 0.5, 0.5, 0.7379, 0.5, 0.7379, 0.5, 0.75, 0.5, 0.75, 0.5, 0.5121, 0.5, 0.5121, 0.5, 0.5, 0.5, 0.5, 0.5, 0.5121, 0.5, 0.7379, 0.5, 0.7379, 0.5, 0.5121, 0.5, 0.7379, 0.5, 0.5121, 0.5, 0.5121, 0.5, 0.7379, 0.5, 0.7379, 0.5, 0.7379, 0.5, 0.7379, 0.5, 0.7379, 0.5, 0.5121, 0.5, 0.7379, 0.5, 0.7379, 0.5, 0.5121])
me_cube_005.materials.append(mat_body)
me_cube_005.materials.append(mat_glass)
me_cube_005.materials.append(mat_headlight)
me_cube_005.use_remesh_fix_poles = True
me_cube_005.use_remesh_preserve_attributes = False
me_cube_005.update()
me_cylinder_002 = bpy.data.meshes.new('Cylinder.002')
me_cylinder_002.from_pydata([(3.154, -0.3232, 1.796), (3.154, -0.3232, 3.126), (3.741, -0.5142, 1.796), (3.741, -0.5142, 3.126), (4.105, -1.014, 1.796), (4.105, -1.014, 3.126), (4.105, -1.632, 1.796), (4.105, -1.632, 3.126), (3.741, -2.132, 1.796), (3.741, -2.132, 3.126), (3.154, -2.323, 1.796), (3.154, -2.323, 3.126), (2.566, -2.132, 1.796), (2.566, -2.132, 3.126), (2.203, -1.632, 1.796), (2.203, -1.632, 3.126), (2.203, -1.014, 1.796), (2.203, -1.014, 3.126), (2.566, -0.5142, 1.796), (2.566, -0.5142, 3.126), (-6.373, -0.3232, 1.796), (-6.373, -0.3232, 3.126), (-5.786, -0.5142, 1.796), (-5.786, -0.5142, 3.126), (-5.422, -1.014, 1.796), (-5.422, -1.014, 3.126), (-5.422, -1.632, 1.796), (-5.422, -1.632, 3.126), (-5.786, -2.132, 1.796), (-5.786, -2.132, 3.126), (-6.373, -2.323, 1.796), (-6.373, -2.323, 3.126), (-6.961, -2.132, 1.796), (-6.961, -2.132, 3.126), (-7.325, -1.632, 1.796), (-7.325, -1.632, 3.126), (-7.325, -1.014, 1.796), (-7.325, -1.014, 3.126), (-6.961, -0.5142, 1.796), (-6.961, -0.5142, 3.126), (3.154, -0.3232, -1.796), (3.154, -0.3232, -3.126), (3.741, -0.5142, -1.796), (3.741, -0.5142, -3.126), (4.105, -1.014, -1.796), (4.105, -1.014, -3.126), (4.105, -1.632, -1.796), (4.105, -1.632, -3.126), (3.741, -2.132, -1.796), (3.741, -2.132, -3.126), (3.154, -2.323, -1.796), (3.154, -2.323, -3.126), (2.566, -2.132, -1.796), (2.566, -2.132, -3.126), (2.203, -1.632, -1.796), (2.203, -1.632, -3.126), (2.203, -1.014, -1.796), (2.203, -1.014, -3.126), (2.566, -0.5142, -1.796), (2.566, -0.5142, -3.126), (-6.373, -0.3232, -1.796), (-6.373, -0.3232, -3.126), (-5.786, -0.5142, -1.796), (-5.786, -0.5142, -3.126), (-5.422, -1.014, -1.796), (-5.422, -1.014, -3.126), (-5.422, -1.632, -1.796), (-5.422, -1.632, -3.126), (-5.786, -2.132, -1.796), (-5.786, -2.132, -3.126), (-6.373, -2.323, -1.796), (-6.373, -2.323, -3.126), (-6.961, -2.132, -1.796), (-6.961, -2.132, -3.126), (-7.325, -1.632, -1.796), (-7.325, -1.632, -3.126), (-7.325, -1.014, -1.796), (-7.325, -1.014, -3.126), (-6.961, -0.5142, -1.796), (-6.961, -0.5142, -3.126)], [], [(0, 1, 3, 2), (2, 3, 5, 4), (4, 5, 7, 6), (6, 7, 9, 8), (8, 9, 11, 10), (10, 11, 13, 12), (12, 13, 15, 14), (14, 15, 17, 16), (3, 1, 19, 17, 15, 13, 11, 9, 7, 5), (16, 17, 19, 18), (18, 19, 1, 0), (20, 21, 23, 22), (22, 23, 25, 24), (24, 25, 27, 26), (26, 27, 29, 28), (28, 29, 31, 30), (30, 31, 33, 32), (32, 33, 35, 34), (34, 35, 37, 36), (23, 21, 39, 37, 35, 33, 31, 29, 27, 25), (36, 37, 39, 38), (38, 39, 21, 20), (40, 42, 43, 41), (42, 44, 45, 43), (44, 46, 47, 45), (46, 48, 49, 47), (48, 50, 51, 49), (50, 52, 53, 51), (52, 54, 55, 53), (54, 56, 57, 55), (43, 45, 47, 49, 51, 53, 55, 57, 59, 41), (56, 58, 59, 57), (58, 40, 41, 59), (60, 62, 63, 61), (62, 64, 65, 63), (64, 66, 67, 65), (66, 68, 69, 67), (68, 70, 71, 69), (70, 72, 73, 71), (72, 74, 75, 73), (74, 76, 77, 75), (63, 65, 67, 69, 71, 73, 75, 77, 79, 61), (76, 78, 79, 77), (78, 60, 61, 79)])
me_cylinder_002.polygons.foreach_set('use_smooth', [1, 1, 1, 1, 1, 1, 1, 1, 0, 1, 1, 1, 1, 1, 1, 1, 1, 1, 1, 0, 1, 1, 1, 1, 1, 1, 1, 1, 1, 1, 0, 1, 1, 1, 1, 1, 1, 1, 1, 1, 1, 0, 1, 1])
_uv = me_cylinder_002.uv_layers.new(name='UVMap')
_uv.uv.foreach_set('vector', [1.0, 0.5, 1.0, 1.0, 0.9, 1.0, 0.9, 0.5, 0.9, 0.5, 0.9, 1.0, 0.8, 1.0, 0.8, 0.5, 0.8, 0.5, 0.8, 1.0, 0.7, 1.0, 0.7, 0.5, 0.7, 0.5, 0.7, 1.0, 0.6, 1.0, 0.6, 0.5, 0.6, 0.5, 0.6, 1.0, 0.5, 1.0, 0.5, 0.5, 0.5, 0.5, 0.5, 1.0, 0.4, 1.0, 0.4, 0.5, 0.4, 0.5, 0.4, 1.0, 0.3, 1.0, 0.3, 0.5, 0.3, 0.5, 0.3, 1.0, 0.2, 1.0, 0.2, 0.5, 0.3911, 0.4442, 0.25, 0.49, 0.1089, 0.4442, 0.02175, 0.3242, 0.02175, 0.1758, 0.1089, 0.05584, 0.25, 0.01, 0.3911, 0.05584, 0.4783, 0.1758, 0.4783, 0.3242, 0.2, 0.5, 0.2, 1.0, 0.1, 1.0, 0.1, 0.5, 0.1, 0.5, 0.1, 1.0, -7.451e-08, 1.0, -7.451e-08, 0.5, 1.0, 0.5, 1.0, 1.0, 0.9, 1.0, 0.9, 0.5, 0.9, 0.5, 0.9, 1.0, 0.8, 1.0, 0.8, 0.5, 0.8, 0.5, 0.8, 1.0, 0.7, 1.0, 0.7, 0.5, 0.7, 0.5, 0.7, 1.0, 0.6, 1.0, 0.6, 0.5, 0.6, 0.5, 0.6, 1.0, 0.5, 1.0, 0.5, 0.5, 0.5, 0.5, 0.5, 1.0, 0.4, 1.0, 0.4, 0.5, 0.4, 0.5, 0.4, 1.0, 0.3, 1.0, 0.3, 0.5, 0.3, 0.5, 0.3, 1.0, 0.2, 1.0, 0.2, 0.5, 0.3911, 0.4442, 0.25, 0.49, 0.1089, 0.4442, 0.02175, 0.3242, 0.02175, 0.1758, 0.1089, 0.05584, 0.25, 0.01, 0.3911, 0.05584, 0.4783, 0.1758, 0.4783, 0.3242, 0.2, 0.5, 0.2, 1.0, 0.1, 1.0, 0.1, 0.5, 0.1, 0.5, 0.1, 1.0, -7.451e-08, 1.0, -7.451e-08, 0.5, 1.0, 0.5, 0.9, 0.5, 0.9, 1.0, 1.0, 1.0, 0.9, 0.5, 0.8, 0.5, 0.8, 1.0, 0.9, 1.0, 0.8, 0.5, 0.7, 0.5, 0.7, 1.0, 0.8, 1.0, 0.7, 0.5, 0.6, 0.5, 0.6, 1.0, 0.7, 1.0, 0.6, 0.5, 0.5, 0.5, 0.5, 1.0, 0.6, 1.0, 0.5, 0.5, 0.4, 0.5, 0.4, 1.0, 0.5, 1.0, 0.4, 0.5, 0.3, 0.5, 0.3, 1.0, 0.4, 1.0, 0.3, 0.5, 0.2, 0.5, 0.2, 1.0, 0.3, 1.0, 0.3911, 0.4442, 0.4783, 0.3242, 0.4783, 0.1758, 0.3911, 0.05584, 0.25, 0.01, 0.1089, 0.05584, 0.02175, 0.1758, 0.02175, 0.3242, 0.1089, 0.4442, 0.25, 0.49, 0.2, 0.5, 0.1, 0.5, 0.1, 1.0, 0.2, 1.0, 0.1, 0.5, -7.451e-08, 0.5, -7.451e-08, 1.0, 0.1, 1.0, 1.0, 0.5, 0.9, 0.5, 0.9, 1.0, 1.0, 1.0, 0.9, 0.5, 0.8, 0.5, 0.8, 1.0, 0.9, 1.0, 0.8, 0.5, 0.7, 0.5, 0.7, 1.0, 0.8, 1.0, 0.7, 0.5, 0.6, 0.5, 0.6, 1.0, 0.7, 1.0, 0.6, 0.5, 0.5, 0.5, 0.5, 1.0, 0.6, 1.0, 0.5, 0.5, 0.4, 0.5, 0.4, 1.0, 0.5, 1.0, 0.4, 0.5, 0.3, 0.5, 0.3, 1.0, 0.4, 1.0, 0.3, 0.5, 0.2, 0.5, 0.2, 1.0, 0.3, 1.0, 0.3911, 0.4442, 0.4783, 0.3242, 0.4783, 0.1758, 0.3911, 0.05584, 0.25, 0.01, 0.1089, 0.05584, 0.02175, 0.1758, 0.02175, 0.3242, 0.1089, 0.4442, 0.25, 0.49, 0.2, 0.5, 0.1, 0.5, 0.1, 1.0, 0.2, 1.0, 0.1, 0.5, -7.451e-08, 0.5, -7.451e-08, 1.0, 0.1, 1.0])
me_cylinder_002.materials.append(mat_tire)
me_cylinder_002.use_remesh_fix_poles = True
me_cylinder_002.use_remesh_preserve_attributes = False
me_cylinder_002.update()
me_cube_006 = bpy.data.meshes.new('Cube.006')
me_cube_006.from_pydata([(-1.851, -9.263, -1.0), (-1.851, -9.263, 1.0), (-1.851, -4.769, -1.0), (-1.851, -4.769, 1.0), (0.1487, -9.263, -1.0), (0.1487, -9.263, 1.0), (0.1487, -4.769, -1.0), (0.1487, -4.769, 1.0)], [], [(2, 3, 7, 6), (6, 7, 5, 4), (4, 5, 1, 0), (2, 6, 4, 0), (7, 3, 1, 5)])
_uv = me_cube_006.uv_layers.new(name='UVMap')
_uv.uv.foreach_set('vector', [0.375, 0.25, 0.625, 0.25, 0.625, 0.5, 0.375, 0.5, 0.375, 0.5, 0.625, 0.5, 0.625, 0.75, 0.375, 0.75, 0.375, 0.75, 0.625, 0.75, 0.625, 1.0, 0.375, 1.0, 0.125, 0.5, 0.375, 0.5, 0.375, 0.75, 0.125, 0.75, 0.625, 0.5, 0.875, 0.5, 0.875, 0.75, 0.625, 0.75])
me_cube_006.materials.append(mat_brakelight)
me_cube_006.use_remesh_fix_poles = True
me_cube_006.use_remesh_preserve_attributes = False
me_cube_006.update()
me_cube_007 = bpy.data.meshes.new('Cube.007')
me_cube_007.from_pydata([(-1.272, -1.0, -1.0), (-0.9557, -0.8706, 0.8813), (-1.272, 1.0, -1.0), (-0.9557, 0.8706, 0.8813), (1.086, -1.0, -1.0), (-0.06607, -0.7337, 0.799), (1.086, 1.0, -1.0), (-0.06607, 0.7337, 0.799), (-1.119, -0.9826, 0.1187), (-1.119, 0.9826, 0.1187), (-0.02501, 0.8401, 0.1615), (-0.02501, -0.8401, 0.1615), (2.014, 0.9036, 0.001828), (2.11, 1.0, -1.0), (2.11, -1.0, -1.0), (2.014, -0.9036, 0.001828), (-2.842, 1.0, -1.0), (-2.842, -1.0, -1.0), (-2.842, 1.0, -0.4856), (-2.83, 1.0, 0.0), (-2.83, -1.0, 0.0), (-2.842, -1.0, -0.4856), (-0.2031, 0.8706, 0.8609), (-0.2031, -0.8706, 0.8609), (-0.1904, 0.9826, 0.1187), (-0.1904, -0.9826, 0.1187), (-1.272, -1.0, 0.0), (-1.0, -0.8531, 1.0), (-1.0, 0.8531, 1.0), (-0.05043, 0.8531, 0.9772), (-0.05043, -0.8531, 0.9772), (-1.272, 1.0, 0.0), (0.07921, 0.9036, 0.0385), (0.07921, -0.9036, 0.0385), (-2.83, -0.3333, 0.0), (-2.83, 0.3333, 0.0), (-2.842, 0.3333, -0.4856), (-2.842, -0.3333, -0.4856), (-2.791, -0.3333, -0.003013), (-2.791, 0.3333, -0.003013), (-2.804, 0.3333, -0.4886), (-2.804, -0.3333, -0.4886), (-0.01721, 1.0, 0.04032), (-0.01721, -1.0, 0.04032), (2.11, 1.0, 0.0), (2.11, -1.0, 0.0), (0.07491, 0.9036, 1.412), (0.07491, -0.9036, 1.412), (2.009, 0.9036, 1.375), (2.009, -0.9036, 1.375)], [], [(26, 27, 28, 31), (9, 3, 22, 24), (10, 7, 5, 11), (25, 23, 1, 8), (2, 6, 4, 0), (29, 28, 27, 30), (4, 43, 26, 0), (43, 4, 14, 45), (2, 31, 42, 6), (13, 44, 45, 14), (4, 6, 13, 14), (6, 42, 44, 13), (12, 32, 46, 48), (26, 31, 19, 35, 34, 20), (0, 26, 20, 21, 17), (2, 0, 17, 16), (17, 21, 37, 36, 18, 16), (35, 19, 18, 36), (31, 2, 16, 18, 19), (5, 7, 29, 30), (7, 10, 42, 29), (11, 5, 30, 43), (10, 11, 43, 42), (8, 1, 27, 26), (22, 3, 28, 29), (1, 23, 30, 27), (3, 9, 31, 28), (24, 22, 29, 42), (23, 25, 43, 30), (25, 8, 26, 43), (9, 24, 42, 31), (20, 34, 37, 21), (35, 36, 40, 39), (38, 39, 40, 41), (36, 37, 41, 40), (34, 35, 39, 38), (37, 34, 38, 41), (33, 32, 42, 43), (12, 15, 45, 44), (15, 33, 43, 45), (32, 12, 44, 42), (46, 47, 49, 48), (15, 12, 48, 49), (33, 15, 49, 47), (32, 33, 47, 46)])
me_cube_007.polygons.foreach_set('use_smooth', [0, 0, 0, 0, 0, 0, 0, 0, 0, 0, 0, 0, 0, 0, 0, 0, 0, 1, 0, 0, 0, 0, 0, 0, 0, 0, 0, 0, 0, 0, 0, 1, 1, 1, 0, 1, 1, 0, 0, 0, 0, 0, 0, 0, 0])
me_cube_007.polygons.foreach_set('material_index', [1, 1, 1, 1, 0, 0, 0, 0, 0, 0, 0, 0, 0, 0, 0, 0, 0, 2, 0, 0, 0, 0, 0, 0, 0, 0, 0, 0, 0, 0, 0, 2, 0, 0, 0, 0, 0, 0, 0, 0, 0, 0, 0, 0, 0])
_uv = me_cube_007.uv_layers.new(name='UVMap')
_uv.uv.foreach_set('vector', [0.5, 0.0, 0.625, 0.0, 0.625, 0.25, 0.5, 0.25, 0.5148, 0.2636, 0.6102, 0.2646, 0.6102, 0.4857, 0.5148, 0.4867, 0.5172, 0.5181, 0.6078, 0.5195, 0.6078, 0.7305, 0.5172, 0.7319, 0.5148, 0.7633, 0.6102, 0.7643, 0.6102, 0.9854, 0.5148, 0.9864, 0.125, 0.5, 0.375, 0.5, 0.375, 0.75, 0.125, 0.75, 0.625, 0.5, 0.875, 0.5, 0.875, 0.75, 0.625, 0.75, 0.375, 0.75, 0.5, 0.75, 0.5, 1.0, 0.375, 1.0, 0.5, 0.75, 0.375, 0.75, 0.375, 0.75, 0.5, 0.75, 0.375, 0.25, 0.5, 0.25, 0.5, 0.5, 0.375, 0.5, 0.375, 0.5, 0.5, 0.5, 0.5, 0.75, 0.375, 0.75, 0.375, 0.75, 0.375, 0.5, 0.375, 0.5, 0.375, 0.75, 0.375, 0.5, 0.5, 0.5, 0.5, 0.5, 0.375, 0.5, 0.5, 0.5121, 0.5, 0.5121, 0.5, 0.5121, 0.5, 0.5121, 0.5, 0.0, 0.5, 0.25, 0.5, 0.25, 0.5, 0.1667, 0.5, 0.08333, 0.5, 0.0, 0.375, 1.0, 0.5, 1.0, 0.5, 1.0, 0.4719, 1.0, 0.375, 1.0, 0.125, 0.5, 0.125, 0.75, 0.125, 0.75, 0.125, 0.5, 0.375, 0.0, 0.4719, 0.0, 0.4719, 0.08333, 0.4719, 0.1667, 0.4719, 0.25, 0.375, 0.25, 0.5, 0.1667, 0.5, 0.25, 0.4719, 0.25, 0.4719, 0.1667, 0.5, 0.25, 0.375, 0.25, 0.375, 0.25, 0.4719, 0.25, 0.5, 0.25, 0.6078, 0.7305, 0.6078, 0.5195, 0.625, 0.5, 0.625, 0.75, 0.6078, 0.5195, 0.5172, 0.5181, 0.5, 0.5, 0.625, 0.5, 0.5172, 0.7319, 0.6078, 0.7305, 0.625, 0.75, 0.5, 0.75, 0.5172, 0.5181, 0.5172, 0.7319, 0.5, 0.75, 0.5, 0.5, 0.5148, 0.9864, 0.6102, 0.9854, 0.625, 1.0, 0.5, 1.0, 0.6102, 0.4857, 0.6102, 0.2646, 0.625, 0.25, 0.625, 0.5, 0.6102, 0.9854, 0.6102, 0.7643, 0.625, 0.75, 0.625, 1.0, 0.6102, 0.2646, 0.5148, 0.2636, 0.5, 0.25, 0.625, 0.25, 0.5148, 0.4867, 0.6102, 0.4857, 0.625, 0.5, 0.5, 0.5, 0.6102, 0.7643, 0.5148, 0.7633, 0.5, 0.75, 0.625, 0.75, 0.5148, 0.7633, 0.5148, 0.9864, 0.5, 1.0, 0.5, 0.75, 0.5148, 0.2636, 0.5148, 0.4867, 0.5, 0.5, 0.5, 0.25, 0.5, 0.0, 0.5, 0.08333, 0.4719, 0.08333, 0.4719, 0.0, 0.5, 0.1667, 0.4719, 0.1667, 0.4719, 0.1667, 0.5, 0.1667, 0.5, 0.08333, 0.5, 0.1667, 0.4719, 0.1667, 0.4719, 0.08333, 0.4719, 0.1667, 0.4719, 0.08333, 0.4719, 0.08333, 0.4719, 0.1667, 0.5, 0.08333, 0.5, 0.1667, 0.5, 0.1667, 0.5, 0.08333, 0.4719, 0.08333, 0.5, 0.08333, 0.5, 0.08333, 0.4719, 0.08333, 0.5, 0.7379, 0.5, 0.5121, 0.5, 0.5, 0.5, 0.75, 0.5, 0.5121, 0.5, 0.7379, 0.5, 0.75, 0.5, 0.5, 0.5, 0.7379, 0.5, 0.7379, 0.5, 0.75, 0.5, 0.75, 0.5, 0.5121, 0.5, 0.5121, 0.5, 0.5, 0.5, 0.5, 0.5, 0.5121, 0.5, 0.7379, 0.5, 0.7379, 0.5, 0.5121, 0.5, 0.7379, 0.5, 0.5121, 0.5, 0.5121, 0.5, 0.7379, 0.5, 0.7379, 0.5, 0.7379, 0.5, 0.7379, 0.5, 0.7379, 0.5, 0.5121, 0.5, 0.7379, 0.5, 0.7379, 0.5, 0.5121])
me_cube_007.materials.append(mat_body)
me_cube_007.materials.append(mat_glass)
me_cube_007.materials.append(mat_headlight)
me_cube_007.use_remesh_fix_poles = True
me_cube_007.use_remesh_preserve_attributes = False
me_cube_007.update()
me_cylinder_003 = bpy.data.meshes.new('Cylinder.003')
me_cylinder_003.from_pydata([(3.154, -0.3232, 1.796), (3.154, -0.3232, 3.126), (3.741, -0.5142, 1.796), (3.741, -0.5142, 3.126), (4.105, -1.014, 1.796), (4.105, -1.014, 3.126), (4.105, -1.632, 1.796), (4.105, -1.632, 3.126), (3.741, -2.132, 1.796), (3.741, -2.132, 3.126), (3.154, -2.323, 1.796), (3.154, -2.323, 3.126), (2.566, -2.132, 1.796), (2.566, -2.132, 3.126), (2.203, -1.632, 1.796), (2.203, -1.632, 3.126), (2.203, -1.014, 1.796), (2.203, -1.014, 3.126), (2.566, -0.5142, 1.796), (2.566, -0.5142, 3.126), (-6.373, -0.3232, 1.796), (-6.373, -0.3232, 3.126), (-5.786, -0.5142, 1.796), (-5.786, -0.5142, 3.126), (-5.422, -1.014, 1.796), (-5.422, -1.014, 3.126), (-5.422, -1.632, 1.796), (-5.422, -1.632, 3.126), (-5.786, -2.132, 1.796), (-5.786, -2.132, 3.126), (-6.373, -2.323, 1.796), (-6.373, -2.323, 3.126), (-6.961, -2.132, 1.796), (-6.961, -2.132, 3.126), (-7.325, -1.632, 1.796), (-7.325, -1.632, 3.126), (-7.325, -1.014, 1.796), (-7.325, -1.014, 3.126), (-6.961, -0.5142, 1.796), (-6.961, -0.5142, 3.126), (3.154, -0.3232, -1.796), (3.154, -0.3232, -3.126), (3.741, -0.5142, -1.796), (3.741, -0.5142, -3.126), (4.105, -1.014, -1.796), (4.105, -1.014, -3.126), (4.105, -1.632, -1.796), (4.105, -1.632, -3.126), (3.741, -2.132, -1.796), (3.741, -2.132, -3.126), (3.154, -2.323, -1.796), (3.154, -2.323, -3.126), (2.566, -2.132, -1.796), (2.566, -2.132, -3.126), (2.203, -1.632, -1.796), (2.203, -1.632, -3.126), (2.203, -1.014, -1.796), (2.203, -1.014, -3.126), (2.566, -0.5142, -1.796), (2.566, -0.5142, -3.126), (-6.373, -0.3232, -1.796), (-6.373, -0.3232, -3.126), (-5.786, -0.5142, -1.796), (-5.786, -0.5142, -3.126), (-5.422, -1.014, -1.796), (-5.422, -1.014, -3.126), (-5.422, -1.632, -1.796), (-5.422, -1.632, -3.126), (-5.786, -2.132, -1.796), (-5.786, -2.132, -3.126), (-6.373, -2.323, -1.796), (-6.373, -2.323, -3.126), (-6.961, -2.132, -1.796), (-6.961, -2.132, -3.126), (-7.325, -1.632, -1.796), (-7.325, -1.632, -3.126), (-7.325, -1.014, -1.796), (-7.325, -1.014, -3.126), (-6.961, -0.5142, -1.796), (-6.961, -0.5142, -3.126)], [], [(0, 1, 3, 2), (2, 3, 5, 4), (4, 5, 7, 6), (6, 7, 9, 8), (8, 9, 11, 10), (10, 11, 13, 12), (12, 13, 15, 14), (14, 15, 17, 16), (3, 1, 19, 17, 15, 13, 11, 9, 7, 5), (16, 17, 19, 18), (18, 19, 1, 0), (20, 21, 23, 22), (22, 23, 25, 24), (24, 25, 27, 26), (26, 27, 29, 28), (28, 29, 31, 30), (30, 31, 33, 32), (32, 33, 35, 34), (34, 35, 37, 36), (23, 21, 39, 37, 35, 33, 31, 29, 27, 25), (36, 37, 39, 38), (38, 39, 21, 20), (40, 42, 43, 41), (42, 44, 45, 43), (44, 46, 47, 45), (46, 48, 49, 47), (48, 50, 51, 49), (50, 52, 53, 51), (52, 54, 55, 53), (54, 56, 57, 55), (43, 45, 47, 49, 51, 53, 55, 57, 59, 41), (56, 58, 59, 57), (58, 40, 41, 59), (60, 62, 63, 61), (62, 64, 65, 63), (64, 66, 67, 65), (66, 68, 69, 67), (68, 70, 71, 69), (70, 72, 73, 71), (72, 74, 75, 73), (74, 76, 77, 75), (63, 65, 67, 69, 71, 73, 75, 77, 79, 61), (76, 78, 79, 77), (78, 60, 61, 79)])
me_cylinder_003.polygons.foreach_set('use_smooth', [1, 1, 1, 1, 1, 1, 1, 1, 0, 1, 1, 1, 1, 1, 1, 1, 1, 1, 1, 0, 1, 1, 1, 1, 1, 1, 1, 1, 1, 1, 0, 1, 1, 1, 1, 1, 1, 1, 1, 1, 1, 0, 1, 1])
_uv = me_cylinder_003.uv_layers.new(name='UVMap')
_uv.uv.foreach_set('vector', [1.0, 0.5, 1.0, 1.0, 0.9, 1.0, 0.9, 0.5, 0.9, 0.5, 0.9, 1.0, 0.8, 1.0, 0.8, 0.5, 0.8, 0.5, 0.8, 1.0, 0.7, 1.0, 0.7, 0.5, 0.7, 0.5, 0.7, 1.0, 0.6, 1.0, 0.6, 0.5, 0.6, 0.5, 0.6, 1.0, 0.5, 1.0, 0.5, 0.5, 0.5, 0.5, 0.5, 1.0, 0.4, 1.0, 0.4, 0.5, 0.4, 0.5, 0.4, 1.0, 0.3, 1.0, 0.3, 0.5, 0.3, 0.5, 0.3, 1.0, 0.2, 1.0, 0.2, 0.5, 0.3911, 0.4442, 0.25, 0.49, 0.1089, 0.4442, 0.02175, 0.3242, 0.02175, 0.1758, 0.1089, 0.05584, 0.25, 0.01, 0.3911, 0.05584, 0.4783, 0.1758, 0.4783, 0.3242, 0.2, 0.5, 0.2, 1.0, 0.1, 1.0, 0.1, 0.5, 0.1, 0.5, 0.1, 1.0, -7.451e-08, 1.0, -7.451e-08, 0.5, 1.0, 0.5, 1.0, 1.0, 0.9, 1.0, 0.9, 0.5, 0.9, 0.5, 0.9, 1.0, 0.8, 1.0, 0.8, 0.5, 0.8, 0.5, 0.8, 1.0, 0.7, 1.0, 0.7, 0.5, 0.7, 0.5, 0.7, 1.0, 0.6, 1.0, 0.6, 0.5, 0.6, 0.5, 0.6, 1.0, 0.5, 1.0, 0.5, 0.5, 0.5, 0.5, 0.5, 1.0, 0.4, 1.0, 0.4, 0.5, 0.4, 0.5, 0.4, 1.0, 0.3, 1.0, 0.3, 0.5, 0.3, 0.5, 0.3, 1.0, 0.2, 1.0, 0.2, 0.5, 0.3911, 0.4442, 0.25, 0.49, 0.1089, 0.4442, 0.02175, 0.3242, 0.02175, 0.1758, 0.1089, 0.05584, 0.25, 0.01, 0.3911, 0.05584, 0.4783, 0.1758, 0.4783, 0.3242, 0.2, 0.5, 0.2, 1.0, 0.1, 1.0, 0.1, 0.5, 0.1, 0.5, 0.1, 1.0, -7.451e-08, 1.0, -7.451e-08, 0.5, 1.0, 0.5, 0.9, 0.5, 0.9, 1.0, 1.0, 1.0, 0.9, 0.5, 0.8, 0.5, 0.8, 1.0, 0.9, 1.0, 0.8, 0.5, 0.7, 0.5, 0.7, 1.0, 0.8, 1.0, 0.7, 0.5, 0.6, 0.5, 0.6, 1.0, 0.7, 1.0, 0.6, 0.5, 0.5, 0.5, 0.5, 1.0, 0.6, 1.0, 0.5, 0.5, 0.4, 0.5, 0.4, 1.0, 0.5, 1.0, 0.4, 0.5, 0.3, 0.5, 0.3, 1.0, 0.4, 1.0, 0.3, 0.5, 0.2, 0.5, 0.2, 1.0, 0.3, 1.0, 0.3911, 0.4442, 0.4783, 0.3242, 0.4783, 0.1758, 0.3911, 0.05584, 0.25, 0.01, 0.1089, 0.05584, 0.02175, 0.1758, 0.02175, 0.3242, 0.1089, 0.4442, 0.25, 0.49, 0.2, 0.5, 0.1, 0.5, 0.1, 1.0, 0.2, 1.0, 0.1, 0.5, -7.451e-08, 0.5, -7.451e-08, 1.0, 0.1, 1.0, 1.0, 0.5, 0.9, 0.5, 0.9, 1.0, 1.0, 1.0, 0.9, 0.5, 0.8, 0.5, 0.8, 1.0, 0.9, 1.0, 0.8, 0.5, 0.7, 0.5, 0.7, 1.0, 0.8, 1.0, 0.7, 0.5, 0.6, 0.5, 0.6, 1.0, 0.7, 1.0, 0.6, 0.5, 0.5, 0.5, 0.5, 1.0, 0.6, 1.0, 0.5, 0.5, 0.4, 0.5, 0.4, 1.0, 0.5, 1.0, 0.4, 0.5, 0.3, 0.5, 0.3, 1.0, 0.4, 1.0, 0.3, 0.5, 0.2, 0.5, 0.2, 1.0, 0.3, 1.0, 0.3911, 0.4442, 0.4783, 0.3242, 0.4783, 0.1758, 0.3911, 0.05584, 0.25, 0.01, 0.1089, 0.05584, 0.02175, 0.1758, 0.02175, 0.3242, 0.1089, 0.4442, 0.25, 0.49, 0.2, 0.5, 0.1, 0.5, 0.1, 1.0, 0.2, 1.0, 0.1, 0.5, -7.451e-08, 0.5, -7.451e-08, 1.0, 0.1, 1.0])
me_cylinder_003.materials.append(mat_tire)
me_cylinder_003.use_remesh_fix_poles = True
me_cylinder_003.use_remesh_preserve_attributes = False
me_cylinder_003.update()
me_cube_008 = bpy.data.meshes.new('Cube.008')
me_cube_008.from_pydata([(-1.851, -9.263, -1.0), (-1.851, -9.263, 1.0), (-1.851, -4.769, -1.0), (-1.851, -4.769, 1.0), (0.1487, -9.263, -1.0), (0.1487, -9.263, 1.0), (0.1487, -4.769, -1.0), (0.1487, -4.769, 1.0)], [], [(2, 3, 7, 6), (6, 7, 5, 4), (4, 5, 1, 0), (2, 6, 4, 0), (7, 3, 1, 5)])
_uv = me_cube_008.uv_layers.new(name='UVMap')
_uv.uv.foreach_set('vector', [0.375, 0.25, 0.625, 0.25, 0.625, 0.5, 0.375, 0.5, 0.375, 0.5, 0.625, 0.5, 0.625, 0.75, 0.375, 0.75, 0.375, 0.75, 0.625, 0.75, 0.625, 1.0, 0.375, 1.0, 0.125, 0.5, 0.375, 0.5, 0.375, 0.75, 0.125, 0.75, 0.625, 0.5, 0.875, 0.5, 0.875, 0.75, 0.625, 0.75])
me_cube_008.materials.append(mat_brakelight)
me_cube_008.use_remesh_fix_poles = True
me_cube_008.use_remesh_preserve_attributes = False
me_cube_008.update()

# ---- objects
ob_cube = bpy.data.objects.new('Cube', me_cube_001)
ob_cylinder = bpy.data.objects.new('Cylinder', me_cylinder)
ob_cube_001 = bpy.data.objects.new('Cube.001', me_cube_002)
ob_cube_002 = bpy.data.objects.new('Cube.002', me_cube_003)
ob_cylinder_001 = bpy.data.objects.new('Cylinder.001', me_cylinder_001)
ob_cube_003 = bpy.data.objects.new('Cube.003', me_cube_004)
ob_cube_004 = bpy.data.objects.new('Cube.004', me_cube_005)
ob_cylinder_002 = bpy.data.objects.new('Cylinder.002', me_cylinder_002)
ob_cube_005 = bpy.data.objects.new('Cube.005', me_cube_006)
ob_cube_006 = bpy.data.objects.new('Cube.006', me_cube_007)
ob_cylinder_003 = bpy.data.objects.new('Cylinder.003', me_cylinder_003)
ob_cube_007 = bpy.data.objects.new('Cube.007', me_cube_008)

# ---- transforms, parenting, visibility, modifiers, constraints
ob_cube.location = (0.0, 0.0, 0.1499)
ob_cube.scale = (1.0, 1.0, 0.5741)
ob_cylinder.parent = ob_cube
ob_cylinder.matrix_parent_inverse = Matrix(((1.0, -0.0, 0.0, -0.0), (-0.0, 1.0, -0.0, 0.0), (0.0, -0.0, 1.742, -0.2611), (-0.0, 0.0, -0.0, 1.0)))
ob_cylinder.location = (0.0, 0.0, 0.0)
ob_cylinder.rotation_euler = (1.571, -0.0, 0.0)
ob_cylinder.scale = (0.3423, 0.3423, 0.3423)
ob_cube_001.parent = ob_cube
ob_cube_001.matrix_parent_inverse = Matrix(((1.0, -0.0, 0.0, -0.0), (-0.0, 1.0, -0.0, 0.0), (0.0, -0.0, 1.742, -0.2611), (-0.0, 0.0, -0.0, 1.0)))
ob_cube_001.location = (2.179, 0.0, 0.0)
ob_cube_001.scale = (0.09543, 0.09543, 0.09543)
_m = ob_cube_001.modifiers.new('Mirror', 'MIRROR')
_m.use_axis = (False, True, False)
ob_cube_002.location = (0.0, 5.063, 0.1499)
ob_cube_002.scale = (1.0, 1.0, 0.5741)
ob_cylinder_001.parent = ob_cube_002
ob_cylinder_001.matrix_parent_inverse = Matrix(((1.0, -0.0, 0.0, -0.0), (-0.0, 1.0, -0.0, 0.0), (0.0, -0.0, 1.742, -0.2611), (-0.0, 0.0, -0.0, 1.0)))
ob_cylinder_001.location = (0.0, 0.0, 0.0)
ob_cylinder_001.rotation_euler = (1.571, -0.0, 0.0)
ob_cylinder_001.scale = (0.3423, 0.3423, 0.3423)
ob_cube_003.parent = ob_cube_002
ob_cube_003.matrix_parent_inverse = Matrix(((1.0, -0.0, 0.0, -0.0), (-0.0, 1.0, -0.0, 0.0), (0.0, -0.0, 1.742, -0.2611), (-0.0, 0.0, -0.0, 1.0)))
ob_cube_003.location = (2.179, 0.0, 0.0)
ob_cube_003.scale = (0.09543, 0.09543, 0.09543)
_m = ob_cube_003.modifiers.new('Mirror', 'MIRROR')
_m.use_axis = (False, True, False)
ob_cube_004.location = (0.0, 10.0, 0.1499)
ob_cube_004.scale = (1.0, 1.0, 0.5741)
ob_cylinder_002.parent = ob_cube_004
ob_cylinder_002.matrix_parent_inverse = Matrix(((1.0, -0.0, 0.0, -0.0), (-0.0, 1.0, -0.0, 0.0), (0.0, -0.0, 1.742, -0.2611), (-0.0, 0.0, -0.0, 1.0)))
ob_cylinder_002.location = (0.0, 0.0, 0.0)
ob_cylinder_002.rotation_euler = (1.571, -0.0, 0.0)
ob_cylinder_002.scale = (0.3423, 0.3423, 0.3423)
ob_cube_005.parent = ob_cube_004
ob_cube_005.matrix_parent_inverse = Matrix(((1.0, -0.0, 0.0, -0.0), (-0.0, 1.0, -0.0, 0.0), (0.0, -0.0, 1.742, -0.2611), (-0.0, 0.0, -0.0, 1.0)))
ob_cube_005.location = (2.179, 0.0, 0.0)
ob_cube_005.scale = (0.09543, 0.09543, 0.09543)
_m = ob_cube_005.modifiers.new('Mirror', 'MIRROR')
_m.use_axis = (False, True, False)
ob_cube_006.location = (0.0, 14.95, 0.1499)
ob_cube_006.scale = (1.0, 1.075, 0.5741)
ob_cylinder_003.parent = ob_cube_006
ob_cylinder_003.matrix_parent_inverse = Matrix(((1.0, -0.0, 0.0, -0.0), (-0.0, 1.0, -0.0, 0.0), (0.0, -0.0, 1.742, -0.2611), (-0.0, 0.0, -0.0, 1.0)))
ob_cylinder_003.location = (0.0, 0.0, 0.0)
ob_cylinder_003.rotation_euler = (1.571, -0.0, 0.0)
ob_cylinder_003.scale = (0.3423, 0.3423, 0.3423)
ob_cube_007.parent = ob_cube_006
ob_cube_007.matrix_parent_inverse = Matrix(((1.0, -0.0, 0.0, -0.0), (-0.0, 1.0, -0.0, 0.0), (0.0, -0.0, 1.742, -0.2611), (-0.0, 0.0, -0.0, 1.0)))
ob_cube_007.location = (2.179, 0.0, 0.0)
ob_cube_007.scale = (0.09543, 0.09543, 0.09543)
_m = ob_cube_007.modifiers.new('Mirror', 'MIRROR')
_m.use_axis = (False, True, False)

# ---- collection membership
col_collection.objects.link(ob_cube)
col_collection.objects.link(ob_cylinder)
col_collection.objects.link(ob_cube_001)
col_collection.objects.link(ob_cube_002)
col_collection.objects.link(ob_cylinder_001)
col_collection.objects.link(ob_cube_003)
col_collection.objects.link(ob_cube_004)
col_collection.objects.link(ob_cylinder_002)
col_collection.objects.link(ob_cube_005)
col_collection.objects.link(ob_cube_006)
col_collection.objects.link(ob_cylinder_003)
col_collection.objects.link(ob_cube_007)

# ---- scene / render settings (as saved in the file)
scene.frame_start = 1; scene.frame_end = 250; scene.frame_set(2)
scene.render.engine = 'BLENDER_EEVEE_NEXT'
scene.cycles.sampling_pattern = 'TABULATED_SOBOL'
scene.cycles.use_light_tree = False
scene.view_settings.view_transform = 'Standard'
bpy.context.view_layer.update()

# ---- added for rendering (the .blend has no active camera and no usable light): camera, sun
cam_auto = bpy.data.cameras.new('AutoCamera')
cam_auto.lens = 50.0
cam_auto.sensor_width = 36.0
cam_auto.clip_end = 1000.0
ob_auto_camera = bpy.data.objects.new('AutoCamera', cam_auto)
scene.collection.objects.link(ob_auto_camera)
ob_auto_camera.location = (16.2505, -12.5324, 13.4486)
ob_auto_camera.rotation_euler = (1.09748, -7.21219e-08, 0.694738)
scene.camera = ob_auto_camera
light_auto_sun = bpy.data.lights.new('AutoSun', 'SUN')
light_auto_sun.energy = 3.0
light_auto_sun.angle = 0.0523599
ob_auto_sun = bpy.data.objects.new('AutoSun', light_auto_sun)
scene.collection.objects.link(ob_auto_sun)
ob_auto_sun.rotation_euler = (0.872665, 0.174533, 0.523599)
bpy.context.view_layer.update()
